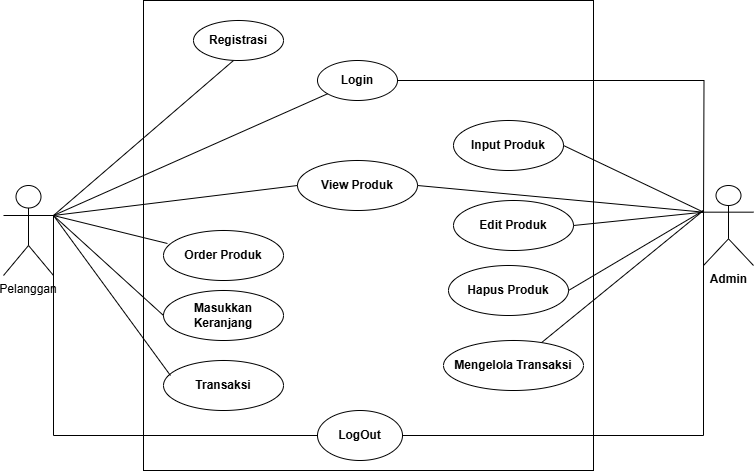

The diagram above was exported from draw.io. Its source (the exported page's mxGraphModel, read from the mxfile embedded in the PNG):
<mxGraphModel dx="880" dy="1637" grid="1" gridSize="10" guides="1" tooltips="1" connect="1" arrows="1" fold="1" page="1" pageScale="1" pageWidth="827" pageHeight="1169" math="0" shadow="0">
  <root>
    <mxCell id="0" />
    <mxCell id="1" parent="0" />
    <mxCell id="-VtMkKVxPsLuxeGxvFBZ-1" value="Admin" style="shape=umlActor;verticalLabelPosition=bottom;verticalAlign=top;html=1;outlineConnect=0;strokeColor=default;fontStyle=1" parent="1" vertex="1">
      <mxGeometry x="720" y="165" width="50" height="80" as="geometry" />
    </mxCell>
    <mxCell id="-VtMkKVxPsLuxeGxvFBZ-2" value="Pelanggan" style="shape=umlActor;verticalLabelPosition=bottom;verticalAlign=top;outlineConnect=0;" parent="1" vertex="1">
      <mxGeometry x="20" y="165" width="50" height="90" as="geometry" />
    </mxCell>
    <mxCell id="3dWmSj4DVKK9EF9XDFUQ-1" value="" style="rounded=0;whiteSpace=wrap;html=1;strokeColor=default;fontStyle=1" parent="1" vertex="1">
      <mxGeometry x="160" y="-20" width="450" height="470" as="geometry" />
    </mxCell>
    <mxCell id="3dWmSj4DVKK9EF9XDFUQ-3" value="Login" style="ellipse;whiteSpace=wrap;html=1;strokeColor=default;fontStyle=1" parent="1" vertex="1">
      <mxGeometry x="334" y="40" width="80" height="40" as="geometry" />
    </mxCell>
    <mxCell id="3dWmSj4DVKK9EF9XDFUQ-4" value="&lt;font style=&quot;vertical-align: inherit;&quot;&gt;&lt;font style=&quot;vertical-align: inherit;&quot;&gt;Transaksi&lt;/font&gt;&lt;/font&gt;" style="ellipse;whiteSpace=wrap;html=1;strokeColor=default;fontStyle=1" parent="1" vertex="1">
      <mxGeometry x="180" y="340" width="120" height="50" as="geometry" />
    </mxCell>
    <mxCell id="3dWmSj4DVKK9EF9XDFUQ-5" value="Order Produk" style="ellipse;whiteSpace=wrap;html=1;strokeColor=default;fontStyle=1" parent="1" vertex="1">
      <mxGeometry x="180" y="210" width="120" height="50" as="geometry" />
    </mxCell>
    <mxCell id="3dWmSj4DVKK9EF9XDFUQ-7" value="Input Produk" style="ellipse;whiteSpace=wrap;html=1;strokeColor=default;fontStyle=1" parent="1" vertex="1">
      <mxGeometry x="470" y="100" width="110" height="50" as="geometry" />
    </mxCell>
    <mxCell id="3dWmSj4DVKK9EF9XDFUQ-8" value="View Produk" style="ellipse;whiteSpace=wrap;html=1;strokeColor=default;fontStyle=1" parent="1" vertex="1">
      <mxGeometry x="314" y="140" width="120" height="50" as="geometry" />
    </mxCell>
    <mxCell id="3dWmSj4DVKK9EF9XDFUQ-9" value="Edit Produk" style="ellipse;whiteSpace=wrap;html=1;strokeColor=default;fontStyle=1" parent="1" vertex="1">
      <mxGeometry x="470" y="180" width="120" height="50" as="geometry" />
    </mxCell>
    <mxCell id="3dWmSj4DVKK9EF9XDFUQ-14" value="Registrasi" style="ellipse;whiteSpace=wrap;html=1;strokeColor=default;fontStyle=1" parent="1" vertex="1">
      <mxGeometry x="210" width="90" height="40" as="geometry" />
    </mxCell>
    <mxCell id="3dWmSj4DVKK9EF9XDFUQ-15" value="LogOut" style="ellipse;whiteSpace=wrap;html=1;strokeColor=default;fontStyle=1" parent="1" vertex="1">
      <mxGeometry x="334" y="390" width="85" height="50" as="geometry" />
    </mxCell>
    <mxCell id="AyIgqsRIHOiNdXIVFKIM-2" value="Hapus Produk" style="ellipse;whiteSpace=wrap;html=1;strokeColor=default;fontStyle=1" parent="1" vertex="1">
      <mxGeometry x="465" y="245" width="120" height="50" as="geometry" />
    </mxCell>
    <mxCell id="AyIgqsRIHOiNdXIVFKIM-4" value="" style="endArrow=none;html=1;rounded=0;exitX=1;exitY=0.3333333333333333;exitDx=0;exitDy=0;exitPerimeter=0;strokeColor=default;fontStyle=1" parent="1" source="-VtMkKVxPsLuxeGxvFBZ-2" edge="1">
      <mxGeometry width="50" height="50" relative="1" as="geometry">
        <mxPoint x="200" y="90" as="sourcePoint" />
        <mxPoint x="250" y="40" as="targetPoint" />
      </mxGeometry>
    </mxCell>
    <mxCell id="AyIgqsRIHOiNdXIVFKIM-5" value="" style="endArrow=none;html=1;rounded=0;exitX=1;exitY=0.3333333333333333;exitDx=0;exitDy=0;exitPerimeter=0;strokeColor=default;fontStyle=1" parent="1" source="-VtMkKVxPsLuxeGxvFBZ-2" target="3dWmSj4DVKK9EF9XDFUQ-3" edge="1">
      <mxGeometry width="50" height="50" relative="1" as="geometry">
        <mxPoint x="80" y="170" as="sourcePoint" />
        <mxPoint x="260" y="70" as="targetPoint" />
      </mxGeometry>
    </mxCell>
    <mxCell id="AyIgqsRIHOiNdXIVFKIM-6" value="Masukkan Keranjang" style="ellipse;whiteSpace=wrap;html=1;strokeColor=default;fontStyle=1" parent="1" vertex="1">
      <mxGeometry x="180" y="270" width="120" height="50" as="geometry" />
    </mxCell>
    <mxCell id="AyIgqsRIHOiNdXIVFKIM-7" value="" style="endArrow=none;html=1;rounded=0;exitX=1;exitY=0.3333333333333333;exitDx=0;exitDy=0;exitPerimeter=0;entryX=0;entryY=0.5;entryDx=0;entryDy=0;strokeColor=default;fontStyle=1" parent="1" source="-VtMkKVxPsLuxeGxvFBZ-2" target="3dWmSj4DVKK9EF9XDFUQ-8" edge="1">
      <mxGeometry width="50" height="50" relative="1" as="geometry">
        <mxPoint x="200" y="190" as="sourcePoint" />
        <mxPoint x="310" y="165" as="targetPoint" />
        <Array as="points" />
      </mxGeometry>
    </mxCell>
    <mxCell id="AyIgqsRIHOiNdXIVFKIM-8" value="" style="endArrow=none;html=1;rounded=0;entryX=0.033;entryY=0.26;entryDx=0;entryDy=0;entryPerimeter=0;exitX=1;exitY=0.3333333333333333;exitDx=0;exitDy=0;exitPerimeter=0;strokeColor=default;fontStyle=1" parent="1" source="-VtMkKVxPsLuxeGxvFBZ-2" target="3dWmSj4DVKK9EF9XDFUQ-5" edge="1">
      <mxGeometry width="50" height="50" relative="1" as="geometry">
        <mxPoint x="70" y="170" as="sourcePoint" />
        <mxPoint x="150" y="190" as="targetPoint" />
      </mxGeometry>
    </mxCell>
    <mxCell id="AyIgqsRIHOiNdXIVFKIM-9" value="" style="endArrow=none;html=1;rounded=0;entryX=0;entryY=0.5;entryDx=0;entryDy=0;exitX=1;exitY=0.3333333333333333;exitDx=0;exitDy=0;exitPerimeter=0;strokeColor=default;fontStyle=1" parent="1" source="-VtMkKVxPsLuxeGxvFBZ-2" target="AyIgqsRIHOiNdXIVFKIM-6" edge="1">
      <mxGeometry width="50" height="50" relative="1" as="geometry">
        <mxPoint x="70" y="170" as="sourcePoint" />
        <mxPoint x="140" y="220" as="targetPoint" />
      </mxGeometry>
    </mxCell>
    <mxCell id="AyIgqsRIHOiNdXIVFKIM-10" value="" style="endArrow=none;html=1;rounded=0;exitX=1;exitY=0.3333333333333333;exitDx=0;exitDy=0;exitPerimeter=0;entryX=0.058;entryY=0.3;entryDx=0;entryDy=0;entryPerimeter=0;strokeColor=default;fontStyle=1" parent="1" source="-VtMkKVxPsLuxeGxvFBZ-2" target="3dWmSj4DVKK9EF9XDFUQ-4" edge="1">
      <mxGeometry width="50" height="50" relative="1" as="geometry">
        <mxPoint x="80" y="320" as="sourcePoint" />
        <mxPoint x="130" y="270" as="targetPoint" />
      </mxGeometry>
    </mxCell>
    <mxCell id="AyIgqsRIHOiNdXIVFKIM-13" style="edgeStyle=orthogonalEdgeStyle;rounded=0;orthogonalLoop=1;jettySize=auto;html=1;exitX=1;exitY=0.5;exitDx=0;exitDy=0;endArrow=none;endFill=0;strokeColor=default;fontStyle=1" parent="1" source="3dWmSj4DVKK9EF9XDFUQ-3" edge="1">
      <mxGeometry relative="1" as="geometry">
        <mxPoint x="720" y="200" as="targetPoint" />
      </mxGeometry>
    </mxCell>
    <mxCell id="AyIgqsRIHOiNdXIVFKIM-16" value="" style="endArrow=none;html=1;rounded=0;exitX=1;exitY=0.5;exitDx=0;exitDy=0;entryX=0;entryY=0.3333333333333333;entryDx=0;entryDy=0;entryPerimeter=0;strokeColor=default;fontStyle=1" parent="1" source="3dWmSj4DVKK9EF9XDFUQ-7" target="-VtMkKVxPsLuxeGxvFBZ-1" edge="1">
      <mxGeometry width="50" height="50" relative="1" as="geometry">
        <mxPoint x="620" y="215" as="sourcePoint" />
        <mxPoint x="670" y="165" as="targetPoint" />
      </mxGeometry>
    </mxCell>
    <mxCell id="AyIgqsRIHOiNdXIVFKIM-17" value="" style="endArrow=none;html=1;rounded=0;exitX=1;exitY=0.5;exitDx=0;exitDy=0;entryX=0;entryY=0.3333333333333333;entryDx=0;entryDy=0;entryPerimeter=0;strokeColor=default;fontStyle=1" parent="1" source="3dWmSj4DVKK9EF9XDFUQ-8" target="-VtMkKVxPsLuxeGxvFBZ-1" edge="1">
      <mxGeometry width="50" height="50" relative="1" as="geometry">
        <mxPoint x="600" y="240" as="sourcePoint" />
        <mxPoint x="650" y="190" as="targetPoint" />
      </mxGeometry>
    </mxCell>
    <mxCell id="AyIgqsRIHOiNdXIVFKIM-18" value="" style="endArrow=none;html=1;rounded=0;exitX=1;exitY=0.5;exitDx=0;exitDy=0;entryX=0;entryY=0.3333333333333333;entryDx=0;entryDy=0;entryPerimeter=0;strokeColor=default;fontStyle=1" parent="1" source="3dWmSj4DVKK9EF9XDFUQ-9" target="-VtMkKVxPsLuxeGxvFBZ-1" edge="1">
      <mxGeometry width="50" height="50" relative="1" as="geometry">
        <mxPoint x="610" y="255" as="sourcePoint" />
        <mxPoint x="660" y="205" as="targetPoint" />
      </mxGeometry>
    </mxCell>
    <mxCell id="AyIgqsRIHOiNdXIVFKIM-19" value="" style="endArrow=none;html=1;rounded=0;exitX=1;exitY=0.5;exitDx=0;exitDy=0;strokeColor=default;fontStyle=1" parent="1" source="AyIgqsRIHOiNdXIVFKIM-2" edge="1">
      <mxGeometry width="50" height="50" relative="1" as="geometry">
        <mxPoint x="610" y="310" as="sourcePoint" />
        <mxPoint x="720" y="190" as="targetPoint" />
      </mxGeometry>
    </mxCell>
    <mxCell id="AyIgqsRIHOiNdXIVFKIM-21" value="" style="endArrow=none;html=1;rounded=0;exitX=1;exitY=0.5;exitDx=0;exitDy=0;strokeColor=default;fontStyle=1" parent="1" source="3dWmSj4DVKK9EF9XDFUQ-15" edge="1">
      <mxGeometry width="50" height="50" relative="1" as="geometry">
        <mxPoint x="440" y="420" as="sourcePoint" />
        <mxPoint x="720" y="192" as="targetPoint" />
        <Array as="points">
          <mxPoint x="720" y="415" />
        </Array>
      </mxGeometry>
    </mxCell>
    <mxCell id="AyIgqsRIHOiNdXIVFKIM-22" value="" style="endArrow=none;html=1;rounded=0;entryX=0;entryY=0.5;entryDx=0;entryDy=0;exitX=1;exitY=0.3333333333333333;exitDx=0;exitDy=0;exitPerimeter=0;strokeColor=default;fontStyle=1" parent="1" source="-VtMkKVxPsLuxeGxvFBZ-2" target="3dWmSj4DVKK9EF9XDFUQ-15" edge="1">
      <mxGeometry width="50" height="50" relative="1" as="geometry">
        <mxPoint x="180" y="460" as="sourcePoint" />
        <mxPoint x="230" y="410" as="targetPoint" />
        <Array as="points">
          <mxPoint x="70" y="415" />
        </Array>
      </mxGeometry>
    </mxCell>
    <mxCell id="s9B0yafUjBsPWsx0YjQJ-1" value="&lt;font style=&quot;vertical-align: inherit;&quot;&gt;&lt;font style=&quot;vertical-align: inherit;&quot;&gt;Mengelola Transaksi&lt;/font&gt;&lt;/font&gt;" style="ellipse;whiteSpace=wrap;html=1;strokeColor=default;fontStyle=1" parent="1" vertex="1">
      <mxGeometry x="460" y="320" width="140" height="50" as="geometry" />
    </mxCell>
    <mxCell id="s9B0yafUjBsPWsx0YjQJ-4" value="" style="endArrow=none;html=1;rounded=0;" parent="1" source="s9B0yafUjBsPWsx0YjQJ-1" edge="1">
      <mxGeometry width="50" height="50" relative="1" as="geometry">
        <mxPoint x="600" y="360" as="sourcePoint" />
        <mxPoint x="720" y="190" as="targetPoint" />
      </mxGeometry>
    </mxCell>
  </root>
</mxGraphModel>